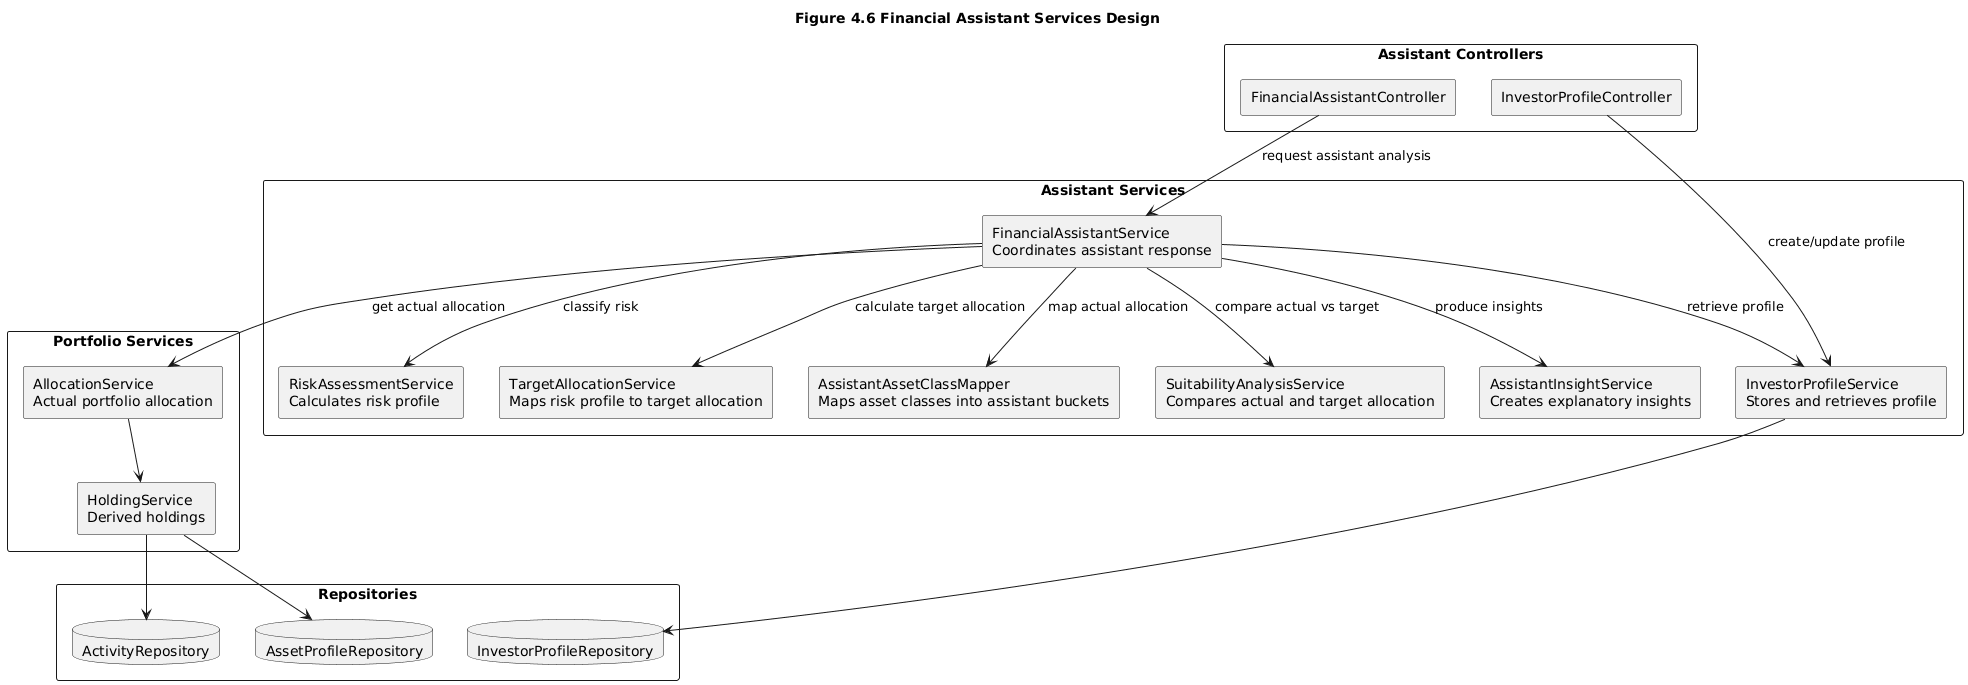

The diagram above was rendered by PlantUML. Its source (embedded in the PNG):
@startuml
title Figure 4.6 Financial Assistant Services Design

skinparam componentStyle rectangle
skinparam shadowing false
skinparam packageStyle rectangle

package "Assistant Controllers" {
  component "InvestorProfileController" as InvestorProfileController
  component "FinancialAssistantController" as FinancialAssistantController
}

package "Assistant Services" {
  component "InvestorProfileService\nStores and retrieves profile" as InvestorProfileService
  component "RiskAssessmentService\nCalculates risk profile" as RiskAssessmentService
  component "TargetAllocationService\nMaps risk profile to target allocation" as TargetAllocationService
  component "AssistantAssetClassMapper\nMaps asset classes into assistant buckets" as AssetClassMapper
  component "SuitabilityAnalysisService\nCompares actual and target allocation" as SuitabilityService
  component "AssistantInsightService\nCreates explanatory insights" as InsightService
  component "FinancialAssistantService\nCoordinates assistant response" as FinancialAssistantService
}

package "Portfolio Services" {
  component "AllocationService\nActual portfolio allocation" as AllocationService
  component "HoldingService\nDerived holdings" as HoldingService
}

package "Repositories" {
  database "InvestorProfileRepository" as InvestorProfileRepo
  database "ActivityRepository" as ActivityRepo
  database "AssetProfileRepository" as AssetProfileRepo
}

InvestorProfileController --> InvestorProfileService : create/update profile
FinancialAssistantController --> FinancialAssistantService : request assistant analysis

InvestorProfileService --> InvestorProfileRepo

FinancialAssistantService --> InvestorProfileService : retrieve profile
FinancialAssistantService --> RiskAssessmentService : classify risk
FinancialAssistantService --> TargetAllocationService : calculate target allocation
FinancialAssistantService --> AllocationService : get actual allocation
FinancialAssistantService --> AssetClassMapper : map actual allocation
FinancialAssistantService --> SuitabilityService : compare actual vs target
FinancialAssistantService --> InsightService : produce insights

AllocationService --> HoldingService
HoldingService --> ActivityRepo
HoldingService --> AssetProfileRepo
@enduml